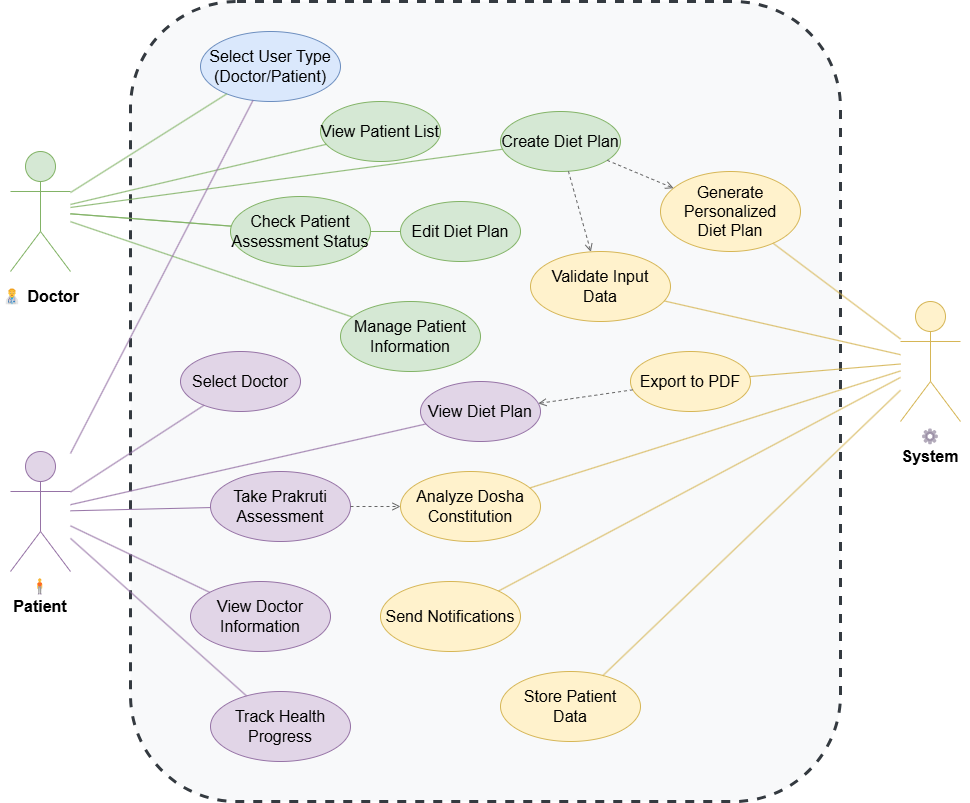

The diagram above was exported from draw.io. Its source (the exported page's mxGraphModel, read from the mxfile embedded in the PNG):
<mxGraphModel dx="1500" dy="809" grid="1" gridSize="10" guides="1" tooltips="1" connect="1" arrows="1" fold="1" page="1" pageScale="1" pageWidth="1400" pageHeight="1000" math="0" shadow="0">
  <root>
    <mxCell id="0" />
    <mxCell id="1" parent="0" />
    <mxCell id="system-boundary" value="" style="rounded=1;whiteSpace=wrap;html=1;fillColor=#f8f9fa;strokeColor=#343a40;strokeWidth=3;fontSize=16;fontStyle=1;dashed=1;align=left;verticalAlign=top" parent="1" vertex="1">
      <mxGeometry x="300" y="100" width="710" height="800" as="geometry" />
    </mxCell>
    <mxCell id="doctor-actor" value="" style="shape=umlActor;verticalLabelPosition=bottom;verticalAlign=top;html=1;outlineConnect=0;fillColor=#d5e8d4;strokeColor=#82b366;fontSize=16;" parent="1" vertex="1">
      <mxGeometry x="180" y="250" width="60" height="120" as="geometry" />
    </mxCell>
    <mxCell id="doctor-label" value="👨⚕ Doctor" style="text;html=1;align=center;verticalAlign=middle;whiteSpace=wrap;fontSize=16;fontStyle=1" parent="1" vertex="1">
      <mxGeometry x="170" y="380" width="80" height="30" as="geometry" />
    </mxCell>
    <mxCell id="patient-actor" value="" style="shape=umlActor;verticalLabelPosition=bottom;verticalAlign=top;html=1;outlineConnect=0;fillColor=#e1d5e7;strokeColor=#9673a6;fontSize=16;" parent="1" vertex="1">
      <mxGeometry x="180" y="550" width="60" height="120" as="geometry" />
    </mxCell>
    <mxCell id="patient-label" value="🧍 Patient" style="text;html=1;align=center;verticalAlign=middle;whiteSpace=wrap;fontSize=16;fontStyle=1" parent="1" vertex="1">
      <mxGeometry x="170" y="680" width="80" height="30" as="geometry" />
    </mxCell>
    <mxCell id="system-actor" value="" style="shape=umlActor;verticalLabelPosition=bottom;verticalAlign=top;html=1;outlineConnect=0;fillColor=#fff2cc;strokeColor=#d6b656;fontSize=16;" parent="1" vertex="1">
      <mxGeometry x="1070" y="400" width="60" height="120" as="geometry" />
    </mxCell>
    <mxCell id="system-label" value="⚙ System" style="text;html=1;align=center;verticalAlign=middle;whiteSpace=wrap;fontSize=16;fontStyle=1" parent="1" vertex="1">
      <mxGeometry x="1060" y="530" width="80" height="30" as="geometry" />
    </mxCell>
    <mxCell id="uc-login" value="Select User Type&#10;(Doctor/Patient)" style="ellipse;whiteSpace=wrap;html=1;fillColor=#dae8fc;strokeColor=#6c8ebf;fontSize=16;" parent="1" vertex="1">
      <mxGeometry x="370" y="130" width="140" height="70" as="geometry" />
    </mxCell>
    <mxCell id="uc-view-patients" value="View Patient List" style="ellipse;whiteSpace=wrap;html=1;fillColor=#d5e8d4;strokeColor=#82b366;fontSize=16;" parent="1" vertex="1">
      <mxGeometry x="490" y="200" width="120" height="60" as="geometry" />
    </mxCell>
    <mxCell id="uc-create-diet" value="Create Diet Plan" style="ellipse;whiteSpace=wrap;html=1;fillColor=#d5e8d4;strokeColor=#82b366;fontSize=16;" parent="1" vertex="1">
      <mxGeometry x="670" y="210" width="120" height="60" as="geometry" />
    </mxCell>
    <mxCell id="uc-edit-diet" value="Edit Diet Plan" style="ellipse;whiteSpace=wrap;html=1;fillColor=#d5e8d4;strokeColor=#82b366;fontSize=16;" parent="1" vertex="1">
      <mxGeometry x="570" y="300" width="120" height="60" as="geometry" />
    </mxCell>
    <mxCell id="uc-manage-patients" value="Manage Patient&#10;Information" style="ellipse;whiteSpace=wrap;html=1;fillColor=#d5e8d4;strokeColor=#82b366;fontSize=16;" parent="1" vertex="1">
      <mxGeometry x="510" y="400" width="140" height="70" as="geometry" />
    </mxCell>
    <mxCell id="uc-select-doctor" value="Select Doctor" style="ellipse;whiteSpace=wrap;html=1;fillColor=#e1d5e7;strokeColor=#9673a6;fontSize=16;" parent="1" vertex="1">
      <mxGeometry x="350" y="450" width="120" height="60" as="geometry" />
    </mxCell>
    <mxCell id="uc-take-assessment" value="Take Prakruti&#10;Assessment" style="ellipse;whiteSpace=wrap;html=1;fillColor=#e1d5e7;strokeColor=#9673a6;fontSize=16;" parent="1" vertex="1">
      <mxGeometry x="380" y="570" width="140" height="70" as="geometry" />
    </mxCell>
    <mxCell id="uc-view-diet" value="View Diet Plan" style="ellipse;whiteSpace=wrap;html=1;fillColor=#e1d5e7;strokeColor=#9673a6;fontSize=16;" parent="1" vertex="1">
      <mxGeometry x="590" y="480" width="120" height="60" as="geometry" />
    </mxCell>
    <mxCell id="uc-view-doctor-info" value="View Doctor&#10;Information" style="ellipse;whiteSpace=wrap;html=1;fillColor=#e1d5e7;strokeColor=#9673a6;fontSize=16;" parent="1" vertex="1">
      <mxGeometry x="360" y="680" width="140" height="70" as="geometry" />
    </mxCell>
    <mxCell id="uc-track-progress" value="Track Health&#10;Progress" style="ellipse;whiteSpace=wrap;html=1;fillColor=#e1d5e7;strokeColor=#9673a6;fontSize=16;" parent="1" vertex="1">
      <mxGeometry x="380" y="790" width="140" height="70" as="geometry" />
    </mxCell>
    <mxCell id="uc-analyze-dosha" value="Analyze Dosha&#10;Constitution" style="ellipse;whiteSpace=wrap;html=1;fillColor=#fff2cc;strokeColor=#d6b656;fontSize=16;" parent="1" vertex="1">
      <mxGeometry x="570" y="570" width="140" height="70" as="geometry" />
    </mxCell>
    <mxCell id="uc-generate-plan" value="Generate&#10;Personalized&#10;Diet Plan" style="ellipse;whiteSpace=wrap;html=1;fillColor=#fff2cc;strokeColor=#d6b656;fontSize=16;" parent="1" vertex="1">
      <mxGeometry x="830" y="270" width="140" height="80" as="geometry" />
    </mxCell>
    <mxCell id="uc-export-pdf" value="Export to PDF" style="ellipse;whiteSpace=wrap;html=1;fillColor=#fff2cc;strokeColor=#d6b656;fontSize=16;" parent="1" vertex="1">
      <mxGeometry x="800" y="450" width="120" height="60" as="geometry" />
    </mxCell>
    <mxCell id="uc-validate-data" value="Validate Input&#10;Data" style="ellipse;whiteSpace=wrap;html=1;fillColor=#fff2cc;strokeColor=#d6b656;fontSize=16;" parent="1" vertex="1">
      <mxGeometry x="700" y="350" width="140" height="70" as="geometry" />
    </mxCell>
    <mxCell id="uc-store-data" value="Store Patient&#10;Data" style="ellipse;whiteSpace=wrap;html=1;fillColor=#fff2cc;strokeColor=#d6b656;fontSize=16;" parent="1" vertex="1">
      <mxGeometry x="670" y="770" width="140" height="70" as="geometry" />
    </mxCell>
    <mxCell id="uc-send-notifications" value="Send Notifications" style="ellipse;whiteSpace=wrap;html=1;fillColor=#fff2cc;strokeColor=#d6b656;fontSize=16;" parent="1" vertex="1">
      <mxGeometry x="550" y="680" width="140" height="70" as="geometry" />
    </mxCell>
    <mxCell id="assoc1" style="endArrow=none;html=1;strokeColor=#82b366;strokeWidth=1;fontSize=16;" parent="1" source="doctor-actor" target="uc-login" edge="1">
      <mxGeometry width="50" height="50" relative="1" as="geometry">
        <mxPoint x="220" y="200" as="sourcePoint" />
        <mxPoint x="270" y="150" as="targetPoint" />
      </mxGeometry>
    </mxCell>
    <mxCell id="assoc2" style="endArrow=none;html=1;strokeColor=#82b366;strokeWidth=1;fontSize=16;" parent="1" source="doctor-actor" target="uc-view-patients" edge="1">
      <mxGeometry width="50" height="50" relative="1" as="geometry">
        <mxPoint x="220" y="280" as="sourcePoint" />
        <mxPoint x="270" y="230" as="targetPoint" />
      </mxGeometry>
    </mxCell>
    <mxCell id="assoc3" style="endArrow=none;html=1;strokeColor=#82b366;strokeWidth=1;fontSize=16;" parent="1" source="doctor-actor" target="uc-check-assessment" edge="1">
      <mxGeometry width="50" height="50" relative="1" as="geometry">
        <mxPoint x="220" y="300" as="sourcePoint" />
        <mxPoint x="270" y="250" as="targetPoint" />
      </mxGeometry>
    </mxCell>
    <mxCell id="assoc4" style="endArrow=none;html=1;strokeColor=#82b366;strokeWidth=1;fontSize=16;" parent="1" source="doctor-actor" target="uc-create-diet" edge="1">
      <mxGeometry width="50" height="50" relative="1" as="geometry">
        <mxPoint x="220" y="320" as="sourcePoint" />
        <mxPoint x="270" y="270" as="targetPoint" />
      </mxGeometry>
    </mxCell>
    <mxCell id="assoc5" style="endArrow=none;html=1;strokeColor=#82b366;strokeWidth=1;fontSize=16;" parent="1" source="uc-check-assessment" target="uc-edit-diet" edge="1">
      <mxGeometry width="50" height="50" relative="1" as="geometry">
        <mxPoint x="220" y="340" as="sourcePoint" />
        <mxPoint x="270" y="290" as="targetPoint" />
      </mxGeometry>
    </mxCell>
    <mxCell id="assoc6" style="endArrow=none;html=1;strokeColor=#82b366;strokeWidth=1;fontSize=16;" parent="1" source="doctor-actor" target="uc-manage-patients" edge="1">
      <mxGeometry width="50" height="50" relative="1" as="geometry">
        <mxPoint x="220" y="360" as="sourcePoint" />
        <mxPoint x="270" y="310" as="targetPoint" />
      </mxGeometry>
    </mxCell>
    <mxCell id="assoc7" style="endArrow=none;html=1;strokeColor=#9673a6;strokeWidth=1;fontSize=16;" parent="1" source="patient-actor" target="uc-login" edge="1">
      <mxGeometry width="50" height="50" relative="1" as="geometry">
        <mxPoint x="220" y="380" as="sourcePoint" />
        <mxPoint x="270" y="330" as="targetPoint" />
      </mxGeometry>
    </mxCell>
    <mxCell id="assoc8" style="endArrow=none;html=1;strokeColor=#9673a6;strokeWidth=1;fontSize=16;" parent="1" source="patient-actor" target="uc-select-doctor" edge="1">
      <mxGeometry width="50" height="50" relative="1" as="geometry">
        <mxPoint x="220" y="600" as="sourcePoint" />
        <mxPoint x="270" y="550" as="targetPoint" />
      </mxGeometry>
    </mxCell>
    <mxCell id="assoc9" style="endArrow=none;html=1;strokeColor=#9673a6;strokeWidth=1;fontSize=16;" parent="1" source="patient-actor" target="uc-take-assessment" edge="1">
      <mxGeometry width="50" height="50" relative="1" as="geometry">
        <mxPoint x="220" y="620" as="sourcePoint" />
        <mxPoint x="270" y="570" as="targetPoint" />
      </mxGeometry>
    </mxCell>
    <mxCell id="assoc10" style="endArrow=none;html=1;strokeColor=#9673a6;strokeWidth=1;fontSize=16;" parent="1" source="patient-actor" target="uc-view-diet" edge="1">
      <mxGeometry width="50" height="50" relative="1" as="geometry">
        <mxPoint x="220" y="640" as="sourcePoint" />
        <mxPoint x="270" y="590" as="targetPoint" />
      </mxGeometry>
    </mxCell>
    <mxCell id="assoc11" style="endArrow=none;html=1;strokeColor=#9673a6;strokeWidth=1;fontSize=16;" parent="1" source="patient-actor" target="uc-view-doctor-info" edge="1">
      <mxGeometry width="50" height="50" relative="1" as="geometry">
        <mxPoint x="220" y="660" as="sourcePoint" />
        <mxPoint x="270" y="610" as="targetPoint" />
      </mxGeometry>
    </mxCell>
    <mxCell id="assoc12" style="endArrow=none;html=1;strokeColor=#9673a6;strokeWidth=1;fontSize=16;" parent="1" source="patient-actor" target="uc-track-progress" edge="1">
      <mxGeometry width="50" height="50" relative="1" as="geometry">
        <mxPoint x="220" y="680" as="sourcePoint" />
        <mxPoint x="270" y="630" as="targetPoint" />
      </mxGeometry>
    </mxCell>
    <mxCell id="assoc13" style="endArrow=none;html=1;strokeColor=#d6b656;strokeWidth=1;fontSize=16;" parent="1" source="system-actor" target="uc-analyze-dosha" edge="1">
      <mxGeometry width="50" height="50" relative="1" as="geometry">
        <mxPoint x="1180" y="500" as="sourcePoint" />
        <mxPoint x="1130" y="450" as="targetPoint" />
      </mxGeometry>
    </mxCell>
    <mxCell id="assoc14" style="endArrow=none;html=1;strokeColor=#d6b656;strokeWidth=1;fontSize=16;" parent="1" source="system-actor" target="uc-generate-plan" edge="1">
      <mxGeometry width="50" height="50" relative="1" as="geometry">
        <mxPoint x="1180" y="520" as="sourcePoint" />
        <mxPoint x="1130" y="470" as="targetPoint" />
      </mxGeometry>
    </mxCell>
    <mxCell id="assoc15" style="endArrow=none;html=1;strokeColor=#d6b656;strokeWidth=1;fontSize=16;" parent="1" source="system-actor" target="uc-export-pdf" edge="1">
      <mxGeometry width="50" height="50" relative="1" as="geometry">
        <mxPoint x="1180" y="540" as="sourcePoint" />
        <mxPoint x="1130" y="490" as="targetPoint" />
      </mxGeometry>
    </mxCell>
    <mxCell id="assoc16" style="endArrow=none;html=1;strokeColor=#d6b656;strokeWidth=1;fontSize=16;" parent="1" source="system-actor" target="uc-validate-data" edge="1">
      <mxGeometry width="50" height="50" relative="1" as="geometry">
        <mxPoint x="1180" y="560" as="sourcePoint" />
        <mxPoint x="1130" y="510" as="targetPoint" />
      </mxGeometry>
    </mxCell>
    <mxCell id="assoc17" style="endArrow=none;html=1;strokeColor=#d6b656;strokeWidth=1;fontSize=16;" parent="1" source="system-actor" target="uc-store-data" edge="1">
      <mxGeometry width="50" height="50" relative="1" as="geometry">
        <mxPoint x="1180" y="580" as="sourcePoint" />
        <mxPoint x="1130" y="530" as="targetPoint" />
      </mxGeometry>
    </mxCell>
    <mxCell id="assoc18" style="endArrow=none;html=1;strokeColor=#d6b656;strokeWidth=1;fontSize=16;" parent="1" source="system-actor" target="uc-send-notifications" edge="1">
      <mxGeometry width="50" height="50" relative="1" as="geometry">
        <mxPoint x="1180" y="600" as="sourcePoint" />
        <mxPoint x="1130" y="550" as="targetPoint" />
      </mxGeometry>
    </mxCell>
    <mxCell id="include1" style="endArrow=open;html=1;strokeColor=#666666;strokeWidth=1;dashed=1;endFill=0;fontSize=16;" parent="1" source="uc-create-diet" target="uc-validate-data" edge="1">
      <mxGeometry width="50" height="50" relative="1" as="geometry">
        <mxPoint x="750" y="300" as="sourcePoint" />
        <mxPoint x="800" y="250" as="targetPoint" />
      </mxGeometry>
    </mxCell>
    <mxCell id="include2" style="endArrow=open;html=1;strokeColor=#666666;strokeWidth=1;dashed=1;endFill=0;fontSize=16;" parent="1" source="uc-take-assessment" target="uc-analyze-dosha" edge="1">
      <mxGeometry width="50" height="50" relative="1" as="geometry">
        <mxPoint x="640" y="500" as="sourcePoint" />
        <mxPoint x="690" y="450" as="targetPoint" />
      </mxGeometry>
    </mxCell>
    <mxCell id="include3" style="endArrow=open;html=1;strokeColor=#666666;strokeWidth=1;dashed=1;endFill=0;fontSize=16;" parent="1" source="uc-create-diet" target="uc-generate-plan" edge="1">
      <mxGeometry width="50" height="50" relative="1" as="geometry">
        <mxPoint x="800" y="280" as="sourcePoint" />
        <mxPoint x="850" y="230" as="targetPoint" />
      </mxGeometry>
    </mxCell>
    <mxCell id="extend1" style="endArrow=open;html=1;strokeColor=#666666;strokeWidth=1;dashed=1;endFill=0;fontSize=16;" parent="1" source="uc-export-pdf" target="uc-view-diet" edge="1">
      <mxGeometry width="50" height="50" relative="1" as="geometry">
        <mxPoint x="920" y="580" as="sourcePoint" />
        <mxPoint x="800" y="480" as="targetPoint" />
      </mxGeometry>
    </mxCell>
    <mxCell id="3" value="" style="endArrow=none;html=1;strokeColor=#82b366;strokeWidth=1;fontSize=16;" edge="1" parent="1" source="doctor-actor" target="uc-check-assessment">
      <mxGeometry width="50" height="50" relative="1" as="geometry">
        <mxPoint x="210" y="308" as="sourcePoint" />
        <mxPoint x="830" y="273" as="targetPoint" />
      </mxGeometry>
    </mxCell>
    <mxCell id="uc-check-assessment" value="Check Patient&#10;Assessment Status" style="ellipse;whiteSpace=wrap;html=1;fillColor=#d5e8d4;strokeColor=#82b366;fontSize=16;" parent="1" vertex="1">
      <mxGeometry x="400" y="295" width="140" height="70" as="geometry" />
    </mxCell>
  </root>
</mxGraphModel>